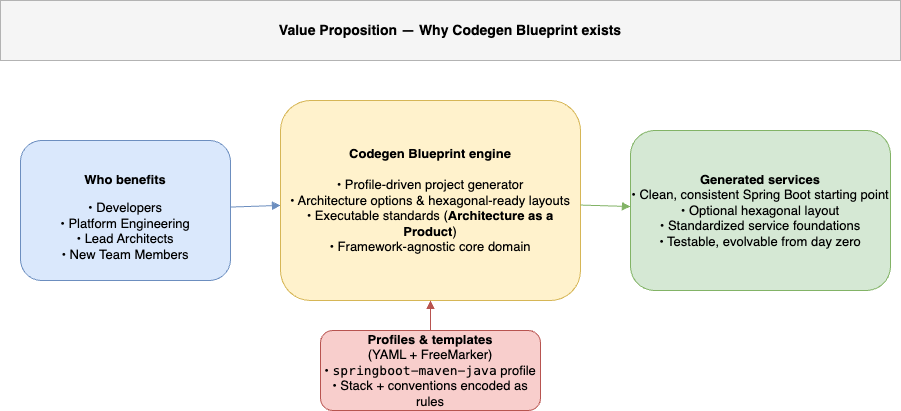

The diagram above was exported from draw.io. Its source (the exported page's mxGraphModel, read from the mxfile embedded in the PNG):
<mxGraphModel dx="1266" dy="743" grid="1" gridSize="10" guides="1" tooltips="1" connect="1" arrows="1" fold="1" page="1" pageScale="1" pageWidth="1920" pageHeight="1080" math="0" shadow="0">
  <root>
    <mxCell id="0" />
    <mxCell id="1" parent="0" />
    <mxCell id="consumers" value="&lt;p class=&quot;p1&quot;&gt;&lt;b&gt;Who benefits&lt;/b&gt;&lt;/p&gt;• Developers&lt;br&gt;• Platform Engineering&lt;br&gt;• Lead Architects&lt;br&gt;• New Team Members" style="rounded=1;whiteSpace=wrap;html=1;fillColor=#dae8fc;strokeColor=#6c8ebf;fontSize=13;" parent="1" vertex="1">
      <mxGeometry x="40" y="200" width="210" height="140" as="geometry" />
    </mxCell>
    <mxCell id="engine" value="&lt;b&gt;Codegen Blueprint engine&lt;/b&gt;&lt;br&gt;&lt;br&gt;• Profile-driven project generator&lt;br&gt;• Architecture options &amp;amp; hexagonal-ready layouts&lt;br&gt;• Executable standards (&lt;b&gt;Architecture as a Product&lt;/b&gt;)&lt;br&gt;• Framework-agnostic core domain" style="rounded=1;whiteSpace=wrap;html=1;fillColor=#fff2cc;strokeColor=#d6b656;fontSize=13;" parent="1" vertex="1">
      <mxGeometry x="300" y="160" width="300" height="200" as="geometry" />
    </mxCell>
    <mxCell id="profiles" value="&lt;b&gt;Profiles &amp;amp; templates&lt;/b&gt;&lt;br&gt;(YAML + FreeMarker)&lt;br&gt;• &lt;code&gt;springboot-maven-java&lt;/code&gt; profile&lt;br&gt;• Stack + conventions encoded as rules" style="rounded=1;whiteSpace=wrap;html=1;fillColor=#f8cecc;strokeColor=#b85450;fontSize=13;" parent="1" vertex="1">
      <mxGeometry x="340" y="390" width="220" height="80" as="geometry" />
    </mxCell>
    <mxCell id="generated" value="&lt;b&gt;Generated services&lt;/b&gt;&lt;br&gt;&lt;div&gt;• Clean, consistent Spring Boot starting point&lt;/div&gt;&lt;div&gt;• Optional hexagonal layout&lt;/div&gt;&lt;div&gt;• Standardized service foundations&lt;/div&gt;&lt;div&gt;• Testable, evolvable from day zero&lt;/div&gt;" style="rounded=1;whiteSpace=wrap;html=1;fillColor=#d5e8d4;strokeColor=#82b366;fontSize=13;" parent="1" vertex="1">
      <mxGeometry x="650" y="190" width="260" height="160" as="geometry" />
    </mxCell>
    <mxCell id="titleBand" value="&lt;p class=&quot;p1&quot;&gt;Value Proposition — Why Codegen Blueprint exists&lt;/p&gt;" style="rounded=0;whiteSpace=wrap;html=1;fillColor=#f5f5f5;strokeColor=#b3b3b3;fontStyle=1;fontSize=14;align=center;verticalAlign=middle;" parent="1" vertex="1">
      <mxGeometry x="20" y="60" width="900" height="60" as="geometry" />
    </mxCell>
    <mxCell id="edge_consumers_engine" style="endArrow=block;html=1;rounded=0;strokeColor=#6c8ebf;" parent="1" source="consumers" target="engine" edge="1">
      <mxGeometry relative="1" as="geometry">
        <mxPoint x="260" y="270" as="sourcePoint" />
        <mxPoint x="300" y="260" as="targetPoint" />
      </mxGeometry>
    </mxCell>
    <mxCell id="edge_profiles_engine" style="endArrow=block;html=1;rounded=0;strokeColor=#b85450;" parent="1" source="profiles" target="engine" edge="1">
      <mxGeometry relative="1" as="geometry">
        <mxPoint x="450" y="390" as="sourcePoint" />
        <mxPoint x="450" y="360" as="targetPoint" />
      </mxGeometry>
    </mxCell>
    <mxCell id="edge_engine_generated" style="endArrow=block;html=1;rounded=0;strokeColor=#82b366;" parent="1" source="engine" target="generated" edge="1">
      <mxGeometry relative="1" as="geometry">
        <mxPoint x="610" y="260" as="sourcePoint" />
        <mxPoint x="650" y="260" as="targetPoint" />
      </mxGeometry>
    </mxCell>
  </root>
</mxGraphModel>